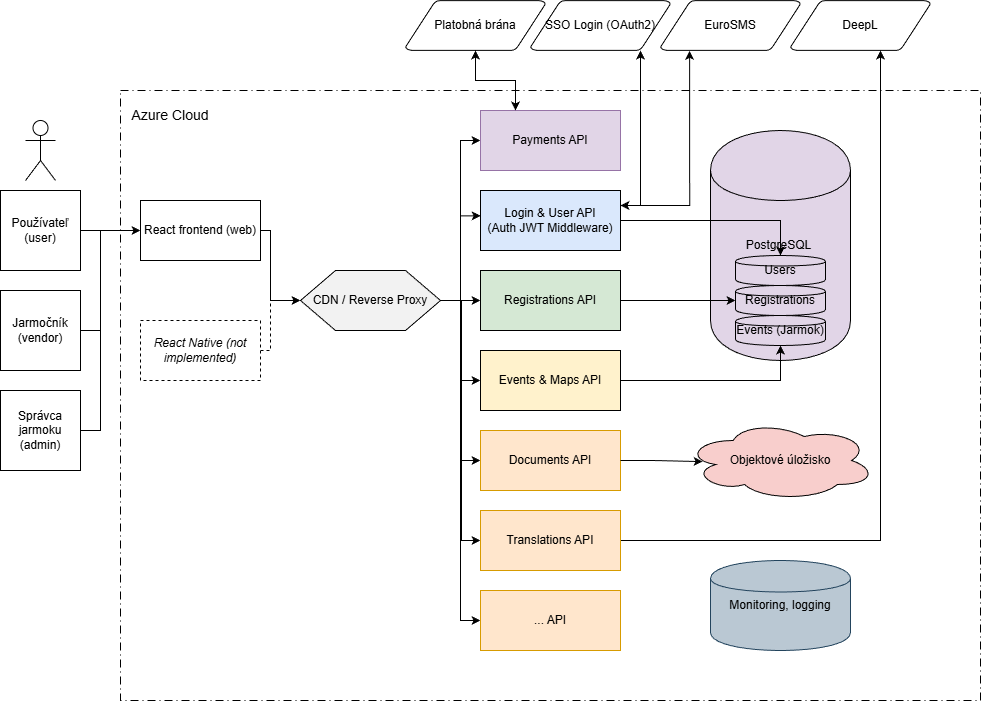

The diagram above was exported from draw.io. Its source (the exported page's mxGraphModel, read from the mxfile embedded in the PNG):
<mxGraphModel dx="152898" dy="140874" grid="1" gridSize="10" guides="1" tooltips="1" connect="1" arrows="1" fold="1" page="1" pageScale="1" pageWidth="850" pageHeight="1100" math="0" shadow="0">
  <root>
    <mxCell id="0" />
    <mxCell id="1" parent="0" />
    <mxCell id="2" parent="1" style="rounded=0;whiteSpace=wrap;html=1;dashed=1;dashPattern=8 4 1 4;" value="" vertex="1">
      <mxGeometry height="610" width="860" x="140" y="-80" as="geometry" />
    </mxCell>
    <mxCell id="3" edge="1" parent="1" source="4" style="edgeStyle=orthogonalEdgeStyle;rounded=0;orthogonalLoop=1;jettySize=auto;html=1;exitX=1;exitY=0.5;exitDx=0;exitDy=0;entryX=0;entryY=0.5;entryDx=0;entryDy=0;" target="10">
      <mxGeometry relative="1" as="geometry" />
    </mxCell>
    <mxCell id="4" parent="1" style="shape=person;whiteSpace=wrap;html=1;" value="Používateľ (user)" vertex="1">
      <mxGeometry height="80" width="80" x="20" y="20" as="geometry" />
    </mxCell>
    <mxCell id="5" edge="1" parent="1" source="6" style="edgeStyle=orthogonalEdgeStyle;rounded=0;orthogonalLoop=1;jettySize=auto;html=1;exitX=1;exitY=0.5;exitDx=0;exitDy=0;endArrow=none;endFill=0;">
      <mxGeometry relative="1" as="geometry">
        <mxPoint x="120" y="60" as="targetPoint" />
      </mxGeometry>
    </mxCell>
    <mxCell id="6" parent="1" style="shape=person;whiteSpace=wrap;html=1;" value="Jarmočník (vendor)" vertex="1">
      <mxGeometry height="80" width="80" x="20" y="120" as="geometry" />
    </mxCell>
    <mxCell id="7" edge="1" parent="1" source="8" style="edgeStyle=orthogonalEdgeStyle;rounded=0;orthogonalLoop=1;jettySize=auto;html=1;exitX=1;exitY=0.5;exitDx=0;exitDy=0;endArrow=none;endFill=0;">
      <mxGeometry relative="1" as="geometry">
        <mxPoint x="120" y="160" as="targetPoint" />
      </mxGeometry>
    </mxCell>
    <mxCell id="8" parent="1" style="shape=person;whiteSpace=wrap;html=1;" value="Správca jarmoku&lt;div&gt;(admin)&lt;/div&gt;" vertex="1">
      <mxGeometry height="80" width="80" x="20" y="220" as="geometry" />
    </mxCell>
    <mxCell id="9" edge="1" parent="1" source="10" style="edgeStyle=orthogonalEdgeStyle;rounded=0;orthogonalLoop=1;jettySize=auto;html=1;exitX=1;exitY=0.5;exitDx=0;exitDy=0;entryX=0;entryY=0.5;entryDx=0;entryDy=0;" target="18">
      <mxGeometry relative="1" as="geometry">
        <Array as="points">
          <mxPoint x="290" y="60" />
          <mxPoint x="290" y="130" />
        </Array>
        <mxPoint x="320" y="120" as="targetPoint" />
      </mxGeometry>
    </mxCell>
    <mxCell id="10" parent="1" style="shape=mxgraph.framework.react;whiteSpace=wrap;html=1;" value="React frontend (web)" vertex="1">
      <mxGeometry height="60" width="120" x="160" y="30" as="geometry" />
    </mxCell>
    <mxCell id="11" edge="1" parent="1" source="12" style="edgeStyle=orthogonalEdgeStyle;rounded=0;orthogonalLoop=1;jettySize=auto;html=1;exitX=1;exitY=0.5;exitDx=0;exitDy=0;entryX=0;entryY=0.5;entryDx=0;entryDy=0;dashed=1;" target="18">
      <mxGeometry relative="1" as="geometry">
        <Array as="points">
          <mxPoint x="290" y="180" />
          <mxPoint x="290" y="130" />
        </Array>
        <mxPoint x="320" y="120" as="targetPoint" />
      </mxGeometry>
    </mxCell>
    <mxCell id="12" parent="1" style="shape=mxgraph.framework.react;whiteSpace=wrap;html=1;dashed=1;" value="&lt;i&gt;React Native (not implemented)&lt;/i&gt;" vertex="1">
      <mxGeometry height="60" width="120" x="160" y="150" as="geometry" />
    </mxCell>
    <mxCell id="13" edge="1" parent="1" source="18" style="edgeStyle=orthogonalEdgeStyle;rounded=0;orthogonalLoop=1;jettySize=auto;html=1;exitX=1;exitY=0.5;exitDx=0;exitDy=0;entryX=0;entryY=0.5;entryDx=0;entryDy=0;" target="20">
      <mxGeometry relative="1" as="geometry" />
    </mxCell>
    <mxCell id="14" edge="1" parent="1" source="18" style="edgeStyle=orthogonalEdgeStyle;rounded=0;orthogonalLoop=1;jettySize=auto;html=1;exitX=1;exitY=0.5;exitDx=0;exitDy=0;entryX=0;entryY=0.5;entryDx=0;entryDy=0;" target="22">
      <mxGeometry relative="1" as="geometry" />
    </mxCell>
    <mxCell id="15" edge="1" parent="1" source="18" style="edgeStyle=orthogonalEdgeStyle;rounded=0;orthogonalLoop=1;jettySize=auto;html=1;exitX=1;exitY=0.5;exitDx=0;exitDy=0;entryX=0;entryY=0.5;entryDx=0;entryDy=0;" target="33">
      <mxGeometry relative="1" as="geometry" />
    </mxCell>
    <mxCell id="16" edge="1" parent="1" source="18" style="edgeStyle=orthogonalEdgeStyle;rounded=0;orthogonalLoop=1;jettySize=auto;html=1;exitX=1;exitY=0.5;exitDx=0;exitDy=0;entryX=0;entryY=0.5;entryDx=0;entryDy=0;" target="36">
      <mxGeometry relative="1" as="geometry" />
    </mxCell>
    <mxCell id="17" edge="1" parent="1" source="18" style="edgeStyle=orthogonalEdgeStyle;rounded=0;orthogonalLoop=1;jettySize=auto;html=1;exitX=1;exitY=0.5;exitDx=0;exitDy=0;">
      <mxGeometry relative="1" as="geometry">
        <Array as="points">
          <mxPoint x="481" y="130" />
        </Array>
        <mxPoint x="500" y="370" as="targetPoint" />
      </mxGeometry>
    </mxCell>
    <mxCell id="18" parent="1" style="shape=hexagon;whiteSpace=wrap;html=1;fillColor=#f2f2f2;" value="CDN / Reverse Proxy" vertex="1">
      <mxGeometry height="60" width="140" x="320" y="100" as="geometry" />
    </mxCell>
    <mxCell id="19" parent="1" style="shape=rectangle;whiteSpace=wrap;html=1;fillColor=#dae8fc;" value="Login &amp;amp; User API&lt;div&gt;(Auth JWT Middleware)&lt;/div&gt;" vertex="1">
      <mxGeometry height="60" width="140" x="500" y="20" as="geometry" />
    </mxCell>
    <mxCell id="20" parent="1" style="shape=rectangle;whiteSpace=wrap;html=1;fillColor=#d5e8d4;" value="Registrations API" vertex="1">
      <mxGeometry height="60" width="140" x="500" y="100" as="geometry" />
    </mxCell>
    <mxCell id="21" parent="1" style="shape=cylinder;whiteSpace=wrap;html=1;fillColor=#e1d5e7;" value="PostgreSQL&amp;nbsp;" vertex="1">
      <mxGeometry height="230" width="140" x="730" y="-40" as="geometry" />
    </mxCell>
    <mxCell id="22" parent="1" style="shape=rectangle;whiteSpace=wrap;html=1;fillColor=#fff2cc;" value="Events &amp;amp; Maps API" vertex="1">
      <mxGeometry height="60" width="140" x="500" y="180" as="geometry" />
    </mxCell>
    <mxCell id="23" parent="1" style="shape=cloud;whiteSpace=wrap;html=1;fillColor=#f8cecc;" value="Objektové úložisko" vertex="1">
      <mxGeometry height="80" width="190" x="705" y="250" as="geometry" />
    </mxCell>
    <mxCell id="24" parent="1" style="shape=mxgraph.flowchart.data;whiteSpace=wrap;html=1;" value="Platobná brána" vertex="1">
      <mxGeometry height="50" width="140" x="425" y="-170" as="geometry" />
    </mxCell>
    <mxCell id="25" parent="1" style="shape=mxgraph.flowchart.data;whiteSpace=wrap;html=1;" value="SSO Login (OAuth2)" vertex="1">
      <mxGeometry height="50" width="140" x="550" y="-170" as="geometry" />
    </mxCell>
    <mxCell id="26" parent="1" style="shape=umlActor;verticalLabelPosition=bottom;verticalAlign=top;html=1;outlineConnect=0;" value="" vertex="1">
      <mxGeometry height="60" width="30" x="45" y="-50" as="geometry" />
    </mxCell>
    <mxCell id="27" parent="1" style="shape=cylinder;whiteSpace=wrap;html=1;fillColor=#e1d5e7;" value="Users" vertex="1">
      <mxGeometry height="30" width="90" x="755" y="85" as="geometry" />
    </mxCell>
    <mxCell id="28" parent="1" style="shape=cylinder;whiteSpace=wrap;html=1;fillColor=#e1d5e7;" value="Events (Jarmok)" vertex="1">
      <mxGeometry height="30" width="90" x="755" y="145" as="geometry" />
    </mxCell>
    <mxCell id="29" edge="1" parent="1" source="19" style="edgeStyle=orthogonalEdgeStyle;rounded=0;orthogonalLoop=1;jettySize=auto;html=1;exitX=1;exitY=0.5;exitDx=0;exitDy=0;" target="27">
      <mxGeometry relative="1" as="geometry" />
    </mxCell>
    <mxCell id="30" edge="1" parent="1" source="22" style="edgeStyle=orthogonalEdgeStyle;rounded=0;orthogonalLoop=1;jettySize=auto;html=1;exitX=1;exitY=0.5;exitDx=0;exitDy=0;entryX=0.5;entryY=1;entryDx=0;entryDy=0;" target="28">
      <mxGeometry relative="1" as="geometry" />
    </mxCell>
    <mxCell id="31" parent="1" style="shape=cylinder;whiteSpace=wrap;html=1;fillColor=#e1d5e7;" value="Registrations" vertex="1">
      <mxGeometry height="30" width="90" x="755" y="115" as="geometry" />
    </mxCell>
    <mxCell id="32" edge="1" parent="1" source="20" style="edgeStyle=orthogonalEdgeStyle;rounded=0;orthogonalLoop=1;jettySize=auto;html=1;exitX=1;exitY=0.5;exitDx=0;exitDy=0;entryX=0;entryY=0.5;entryDx=0;entryDy=0;" target="31">
      <mxGeometry relative="1" as="geometry" />
    </mxCell>
    <mxCell id="33" parent="1" style="shape=rectangle;whiteSpace=wrap;html=1;fillColor=#ffe6cc;strokeColor=#d79b00;" value="Documents API" vertex="1">
      <mxGeometry height="60" width="140" x="500" y="260" as="geometry" />
    </mxCell>
    <mxCell id="34" edge="1" parent="1" source="33" style="edgeStyle=orthogonalEdgeStyle;rounded=0;orthogonalLoop=1;jettySize=auto;html=1;exitX=1;exitY=0.5;exitDx=0;exitDy=0;entryX=0.09;entryY=0.514;entryDx=0;entryDy=0;entryPerimeter=0;" target="23">
      <mxGeometry relative="1" as="geometry" />
    </mxCell>
    <mxCell id="35" edge="1" parent="1" source="18" style="edgeStyle=orthogonalEdgeStyle;rounded=0;orthogonalLoop=1;jettySize=auto;html=1;exitX=1;exitY=0.5;exitDx=0;exitDy=0;entryX=0.001;entryY=0.422;entryDx=0;entryDy=0;entryPerimeter=0;" target="19">
      <mxGeometry relative="1" as="geometry" />
    </mxCell>
    <mxCell id="36" parent="1" style="shape=rectangle;whiteSpace=wrap;html=1;fillColor=#e1d5e7;strokeColor=#9673a6;" value="Payments API" vertex="1">
      <mxGeometry height="60" width="140" x="500" y="-60" as="geometry" />
    </mxCell>
    <mxCell id="37" parent="1" style="shape=cylinder;whiteSpace=wrap;html=1;fillColor=#bac8d3;strokeColor=#23445d;" value="Monitoring, logging" vertex="1">
      <mxGeometry height="90" width="140" x="730" y="390" as="geometry" />
    </mxCell>
    <mxCell id="38" edge="1" parent="1" source="36" style="edgeStyle=orthogonalEdgeStyle;rounded=0;orthogonalLoop=1;jettySize=auto;html=1;exitX=0.25;exitY=0;exitDx=0;exitDy=0;entryX=0.5;entryY=1;entryDx=0;entryDy=0;entryPerimeter=0;startArrow=classic;startFill=1;" target="24">
      <mxGeometry relative="1" as="geometry" />
    </mxCell>
    <mxCell id="39" edge="1" parent="1" source="19" style="edgeStyle=orthogonalEdgeStyle;rounded=0;orthogonalLoop=1;jettySize=auto;html=1;exitX=1;exitY=0.25;exitDx=0;exitDy=0;startArrow=classic;startFill=1;" target="25">
      <mxGeometry relative="1" as="geometry">
        <Array as="points">
          <mxPoint x="660" y="35" />
        </Array>
      </mxGeometry>
    </mxCell>
    <mxCell id="40" edge="1" parent="1" source="41" style="edgeStyle=orthogonalEdgeStyle;rounded=0;orthogonalLoop=1;jettySize=auto;html=1;exitX=1;exitY=0.5;exitDx=0;exitDy=0;" target="42">
      <mxGeometry relative="1" as="geometry">
        <Array as="points">
          <mxPoint x="900" y="370" />
        </Array>
      </mxGeometry>
    </mxCell>
    <mxCell id="41" parent="1" style="shape=rectangle;whiteSpace=wrap;html=1;fillColor=#ffe6cc;strokeColor=#d79b00;" value="Translations API" vertex="1">
      <mxGeometry height="60" width="140" x="500" y="340" as="geometry" />
    </mxCell>
    <mxCell id="42" parent="1" style="shape=mxgraph.flowchart.data;whiteSpace=wrap;html=1;" value="DeepL" vertex="1">
      <mxGeometry height="50" width="140" x="810" y="-170" as="geometry" />
    </mxCell>
    <mxCell id="43" parent="1" style="shape=mxgraph.flowchart.data;whiteSpace=wrap;html=1;" value="EuroSMS" vertex="1">
      <mxGeometry height="50" width="140" x="680" y="-170" as="geometry" />
    </mxCell>
    <mxCell id="44" edge="1" parent="1" source="45" style="edgeStyle=orthogonalEdgeStyle;rounded=0;orthogonalLoop=1;jettySize=auto;html=1;exitX=0;exitY=0.5;exitDx=0;exitDy=0;endArrow=none;endFill=0;startArrow=classic;startFill=1;">
      <mxGeometry relative="1" as="geometry">
        <mxPoint x="480" y="280" as="targetPoint" />
      </mxGeometry>
    </mxCell>
    <mxCell id="45" parent="1" style="shape=rectangle;whiteSpace=wrap;html=1;fillColor=#ffe6cc;strokeColor=#d79b00;" value="... API" vertex="1">
      <mxGeometry height="60" width="140" x="500" y="420" as="geometry" />
    </mxCell>
    <mxCell id="46" edge="1" parent="1" source="19" style="edgeStyle=orthogonalEdgeStyle;rounded=0;orthogonalLoop=1;jettySize=auto;html=1;exitX=1;exitY=0.25;exitDx=0;exitDy=0;entryX=0.208;entryY=1.007;entryDx=0;entryDy=0;entryPerimeter=0;" target="43">
      <mxGeometry relative="1" as="geometry" />
    </mxCell>
    <mxCell id="47" parent="1" style="text;html=1;whiteSpace=wrap;strokeColor=none;fillColor=none;align=center;verticalAlign=middle;rounded=0;" value="&lt;font style=&quot;font-size: 14px;&quot;&gt;Azure Cloud&lt;/font&gt;" vertex="1">
      <mxGeometry height="30" width="120" x="130" y="-70" as="geometry" />
    </mxCell>
  </root>
</mxGraphModel>